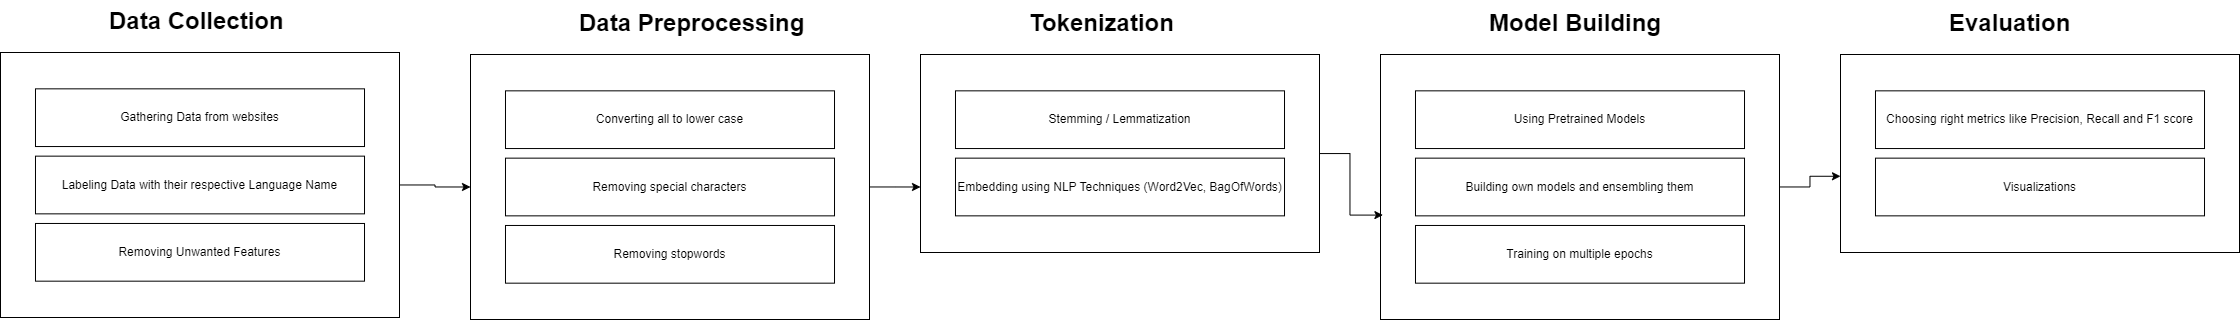

The diagram above was exported from draw.io. Its source (the exported page's mxGraphModel, read from the mxfile embedded in the PNG):
<mxGraphModel dx="2487" dy="868" grid="1" gridSize="10" guides="1" tooltips="1" connect="1" arrows="1" fold="1" page="0" pageScale="1" pageWidth="850" pageHeight="1100" math="0" shadow="0">
  <root>
    <mxCell id="0" />
    <mxCell id="1" parent="0" />
    <mxCell id="FBZvrc8wijAOVJhgekQj-11" value="" style="group" parent="1" connectable="0" vertex="1">
      <mxGeometry x="-620" y="28" width="399" height="317" as="geometry" />
    </mxCell>
    <mxCell id="FBZvrc8wijAOVJhgekQj-3" value="&lt;h1 style=&quot;margin-top: 0px;&quot;&gt;Data Collection&lt;/h1&gt;" style="text;html=1;whiteSpace=wrap;overflow=hidden;rounded=0;" parent="FBZvrc8wijAOVJhgekQj-11" vertex="1">
      <mxGeometry x="107.47489132613464" width="184.05021734773075" height="114.25315193389842" as="geometry" />
    </mxCell>
    <mxCell id="FBZvrc8wijAOVJhgekQj-10" value="" style="rounded=0;whiteSpace=wrap;html=1;" parent="FBZvrc8wijAOVJhgekQj-11" vertex="1">
      <mxGeometry y="52" width="399" height="265" as="geometry" />
    </mxCell>
    <mxCell id="FBZvrc8wijAOVJhgekQj-5" value="Gathering Data from websites" style="rounded=0;whiteSpace=wrap;html=1;" parent="FBZvrc8wijAOVJhgekQj-11" vertex="1">
      <mxGeometry x="34.993635395024285" y="88.3378417266187" width="329.0181663203878" height="57.697841726618705" as="geometry" />
    </mxCell>
    <mxCell id="FBZvrc8wijAOVJhgekQj-6" value="Labeling Data with their respective Language Name" style="rounded=0;whiteSpace=wrap;html=1;" parent="FBZvrc8wijAOVJhgekQj-11" vertex="1">
      <mxGeometry x="34.993635395024285" y="155.65199040767385" width="329.0181663203878" height="57.697841726618705" as="geometry" />
    </mxCell>
    <mxCell id="FBZvrc8wijAOVJhgekQj-7" value="Removing Unwanted Features" style="rounded=0;whiteSpace=wrap;html=1;" parent="FBZvrc8wijAOVJhgekQj-11" vertex="1">
      <mxGeometry x="34.993635395024285" y="222.96613908872902" width="329.0181663203878" height="57.697841726618705" as="geometry" />
    </mxCell>
    <mxCell id="FBZvrc8wijAOVJhgekQj-12" value="" style="group" parent="1" connectable="0" vertex="1">
      <mxGeometry x="-150" y="30" width="399" height="317" as="geometry" />
    </mxCell>
    <mxCell id="FBZvrc8wijAOVJhgekQj-13" value="&lt;h1 style=&quot;margin-top: 0px;&quot;&gt;Data Preprocessing&lt;/h1&gt;" style="text;html=1;whiteSpace=wrap;overflow=hidden;rounded=0;" parent="FBZvrc8wijAOVJhgekQj-12" vertex="1">
      <mxGeometry x="107.47" width="232.53" height="114.25" as="geometry" />
    </mxCell>
    <mxCell id="zSc_JvAdnZ4RsKrKDlYH-2" style="edgeStyle=orthogonalEdgeStyle;rounded=0;orthogonalLoop=1;jettySize=auto;html=1;" edge="1" parent="FBZvrc8wijAOVJhgekQj-12" source="FBZvrc8wijAOVJhgekQj-14">
      <mxGeometry relative="1" as="geometry">
        <mxPoint x="450" y="184.5" as="targetPoint" />
      </mxGeometry>
    </mxCell>
    <mxCell id="FBZvrc8wijAOVJhgekQj-14" value="" style="rounded=0;whiteSpace=wrap;html=1;" parent="FBZvrc8wijAOVJhgekQj-12" vertex="1">
      <mxGeometry y="52" width="399" height="265" as="geometry" />
    </mxCell>
    <mxCell id="FBZvrc8wijAOVJhgekQj-15" value="Converting all to lower case" style="rounded=0;whiteSpace=wrap;html=1;" parent="FBZvrc8wijAOVJhgekQj-12" vertex="1">
      <mxGeometry x="34.993635395024285" y="88.3378417266187" width="329.0181663203878" height="57.697841726618705" as="geometry" />
    </mxCell>
    <mxCell id="FBZvrc8wijAOVJhgekQj-16" value="Removing special characters" style="rounded=0;whiteSpace=wrap;html=1;" parent="FBZvrc8wijAOVJhgekQj-12" vertex="1">
      <mxGeometry x="34.993635395024285" y="155.65199040767385" width="329.0181663203878" height="57.697841726618705" as="geometry" />
    </mxCell>
    <mxCell id="FBZvrc8wijAOVJhgekQj-17" value="Removing stopwords" style="rounded=0;whiteSpace=wrap;html=1;" parent="FBZvrc8wijAOVJhgekQj-12" vertex="1">
      <mxGeometry x="34.993635395024285" y="222.96613908872902" width="329.0181663203878" height="57.697841726618705" as="geometry" />
    </mxCell>
    <mxCell id="FBZvrc8wijAOVJhgekQj-30" value="" style="group" parent="1" connectable="0" vertex="1">
      <mxGeometry x="760" y="30" width="399" height="317" as="geometry" />
    </mxCell>
    <mxCell id="FBZvrc8wijAOVJhgekQj-31" value="&lt;h1 style=&quot;margin-top: 0px;&quot;&gt;Model Building&lt;/h1&gt;" style="text;html=1;whiteSpace=wrap;overflow=hidden;rounded=0;" parent="FBZvrc8wijAOVJhgekQj-30" vertex="1">
      <mxGeometry x="107.47" width="232.53" height="114.25" as="geometry" />
    </mxCell>
    <mxCell id="FBZvrc8wijAOVJhgekQj-32" value="" style="rounded=0;whiteSpace=wrap;html=1;" parent="FBZvrc8wijAOVJhgekQj-30" vertex="1">
      <mxGeometry y="52" width="399" height="265" as="geometry" />
    </mxCell>
    <mxCell id="FBZvrc8wijAOVJhgekQj-33" value="Using Pretrained Models" style="rounded=0;whiteSpace=wrap;html=1;" parent="FBZvrc8wijAOVJhgekQj-30" vertex="1">
      <mxGeometry x="34.993635395024285" y="88.3378417266187" width="329.0181663203878" height="57.697841726618705" as="geometry" />
    </mxCell>
    <mxCell id="FBZvrc8wijAOVJhgekQj-34" value="Building own models and ensembling them" style="rounded=0;whiteSpace=wrap;html=1;" parent="FBZvrc8wijAOVJhgekQj-30" vertex="1">
      <mxGeometry x="34.993635395024285" y="155.65199040767385" width="329.0181663203878" height="57.697841726618705" as="geometry" />
    </mxCell>
    <mxCell id="FBZvrc8wijAOVJhgekQj-35" value="Training on multiple epochs" style="rounded=0;whiteSpace=wrap;html=1;" parent="FBZvrc8wijAOVJhgekQj-30" vertex="1">
      <mxGeometry x="34.993635395024285" y="222.96613908872902" width="329.0181663203878" height="57.697841726618705" as="geometry" />
    </mxCell>
    <mxCell id="FBZvrc8wijAOVJhgekQj-38" value="&lt;h1 style=&quot;margin-top: 0px;&quot;&gt;Evaluation&lt;/h1&gt;" style="text;html=1;whiteSpace=wrap;overflow=hidden;rounded=0;container=0;" parent="1" vertex="1">
      <mxGeometry x="1327.47" y="30" width="232.53" height="114.25" as="geometry" />
    </mxCell>
    <mxCell id="FBZvrc8wijAOVJhgekQj-39" value="" style="rounded=0;whiteSpace=wrap;html=1;container=0;" parent="1" vertex="1">
      <mxGeometry x="1220" y="82" width="399" height="198" as="geometry" />
    </mxCell>
    <mxCell id="FBZvrc8wijAOVJhgekQj-40" value="Choosing right metrics like Precision, Recall and F1 score" style="rounded=0;whiteSpace=wrap;html=1;container=0;" parent="1" vertex="1">
      <mxGeometry x="1254.9936353950243" y="118.33784172661876" width="329.0181663203878" height="57.697841726618705" as="geometry" />
    </mxCell>
    <mxCell id="FBZvrc8wijAOVJhgekQj-41" value="Visualizations" style="rounded=0;whiteSpace=wrap;html=1;container=0;" parent="1" vertex="1">
      <mxGeometry x="1254.9936353950243" y="185.6519904076738" width="329.0181663203878" height="57.697841726618705" as="geometry" />
    </mxCell>
    <mxCell id="FBZvrc8wijAOVJhgekQj-25" value="" style="group" parent="1" connectable="0" vertex="1">
      <mxGeometry x="300" y="30" width="399" height="250" as="geometry" />
    </mxCell>
    <mxCell id="FBZvrc8wijAOVJhgekQj-20" value="&lt;h1 style=&quot;margin-top: 0px;&quot;&gt;Tokenization&lt;/h1&gt;" style="text;html=1;whiteSpace=wrap;overflow=hidden;rounded=0;container=0;" parent="FBZvrc8wijAOVJhgekQj-25" vertex="1">
      <mxGeometry x="107.47000000000003" width="232.53" height="114.25" as="geometry" />
    </mxCell>
    <mxCell id="FBZvrc8wijAOVJhgekQj-21" value="" style="rounded=0;whiteSpace=wrap;html=1;container=0;" parent="FBZvrc8wijAOVJhgekQj-25" vertex="1">
      <mxGeometry y="52" width="399" height="198" as="geometry" />
    </mxCell>
    <mxCell id="FBZvrc8wijAOVJhgekQj-22" value="Stemming / Lemmatization" style="rounded=0;whiteSpace=wrap;html=1;container=0;" parent="FBZvrc8wijAOVJhgekQj-25" vertex="1">
      <mxGeometry x="34.993635395024285" y="88.3378417266187" width="329.0181663203878" height="57.697841726618705" as="geometry" />
    </mxCell>
    <mxCell id="FBZvrc8wijAOVJhgekQj-23" value="Embedding using NLP Techniques (Word2Vec, BagOfWords)" style="rounded=0;whiteSpace=wrap;html=1;container=0;" parent="FBZvrc8wijAOVJhgekQj-25" vertex="1">
      <mxGeometry x="34.993635395024285" y="155.65199040767385" width="329.0181663203878" height="57.697841726618705" as="geometry" />
    </mxCell>
    <mxCell id="zSc_JvAdnZ4RsKrKDlYH-1" style="edgeStyle=orthogonalEdgeStyle;rounded=0;orthogonalLoop=1;jettySize=auto;html=1;entryX=0;entryY=0.5;entryDx=0;entryDy=0;" edge="1" parent="1" source="FBZvrc8wijAOVJhgekQj-10" target="FBZvrc8wijAOVJhgekQj-14">
      <mxGeometry relative="1" as="geometry" />
    </mxCell>
    <mxCell id="zSc_JvAdnZ4RsKrKDlYH-3" style="edgeStyle=orthogonalEdgeStyle;rounded=0;orthogonalLoop=1;jettySize=auto;html=1;entryX=0.006;entryY=0.606;entryDx=0;entryDy=0;entryPerimeter=0;" edge="1" parent="1" source="FBZvrc8wijAOVJhgekQj-21" target="FBZvrc8wijAOVJhgekQj-32">
      <mxGeometry relative="1" as="geometry" />
    </mxCell>
    <mxCell id="zSc_JvAdnZ4RsKrKDlYH-4" style="edgeStyle=orthogonalEdgeStyle;rounded=0;orthogonalLoop=1;jettySize=auto;html=1;entryX=0;entryY=0.615;entryDx=0;entryDy=0;entryPerimeter=0;" edge="1" parent="1" source="FBZvrc8wijAOVJhgekQj-32" target="FBZvrc8wijAOVJhgekQj-39">
      <mxGeometry relative="1" as="geometry" />
    </mxCell>
  </root>
</mxGraphModel>